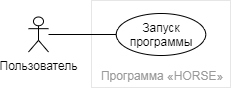

The diagram above was exported from draw.io. Its source (the exported page's mxGraphModel, read from the mxfile embedded in the PNG):
<mxGraphModel dx="782" dy="716" grid="0" gridSize="10" guides="1" tooltips="1" connect="1" arrows="1" fold="1" page="1" pageScale="1" pageWidth="827" pageHeight="1169" math="0" shadow="0">
  <root>
    <mxCell id="0" />
    <mxCell id="1" parent="0" />
    <mxCell id="94V7rgZSckVsDw4_uhjH-3" value="" style="whiteSpace=wrap;html=1;strokeColor=#E6E6E6;fillColor=none;" parent="1" vertex="1">
      <mxGeometry x="363" y="298" width="139" height="87" as="geometry" />
    </mxCell>
    <mxCell id="94V7rgZSckVsDw4_uhjH-4" value="Программа «HORSE»" style="text;html=1;strokeColor=none;fillColor=none;align=center;verticalAlign=middle;whiteSpace=wrap;rounded=0;fontColor=#999999;" parent="1" vertex="1">
      <mxGeometry x="366" y="363" width="136" height="20" as="geometry" />
    </mxCell>
    <mxCell id="94V7rgZSckVsDw4_uhjH-5" value="Запуск&lt;br&gt;программы" style="ellipse;whiteSpace=wrap;html=1;fillColor=none;" parent="1" vertex="1">
      <mxGeometry x="387.75" y="311" width="89.5" height="42" as="geometry" />
    </mxCell>
    <mxCell id="94V7rgZSckVsDw4_uhjH-7" value="" style="edgeStyle=orthogonalEdgeStyle;rounded=0;orthogonalLoop=1;jettySize=auto;html=1;fontColor=#000000;endArrow=none;endFill=0;" parent="1" source="94V7rgZSckVsDw4_uhjH-6" target="94V7rgZSckVsDw4_uhjH-5" edge="1">
      <mxGeometry relative="1" as="geometry" />
    </mxCell>
    <mxCell id="94V7rgZSckVsDw4_uhjH-6" value="Пользователь" style="shape=umlActor;verticalLabelPosition=bottom;verticalAlign=top;html=1;strokeColor=#000000;fontColor=#000000;fillColor=none;" parent="1" vertex="1">
      <mxGeometry x="300" y="314.5" width="20" height="35" as="geometry" />
    </mxCell>
  </root>
</mxGraphModel>